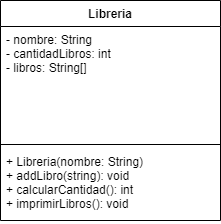

The diagram above was exported from draw.io. Its source (the exported page's mxGraphModel, read from the mxfile embedded in the PNG):
<mxGraphModel dx="869" dy="553" grid="1" gridSize="10" guides="1" tooltips="1" connect="1" arrows="1" fold="1" page="1" pageScale="1" pageWidth="827" pageHeight="1169" math="0" shadow="0">
  <root>
    <mxCell id="WIyWlLk6GJQsqaUBKTNV-0" />
    <mxCell id="WIyWlLk6GJQsqaUBKTNV-1" parent="WIyWlLk6GJQsqaUBKTNV-0" />
    <mxCell id="jkZxuLXmwd0QWod46Gpc-0" value="Libreria" style="swimlane;fontStyle=1;align=center;verticalAlign=top;childLayout=stackLayout;horizontal=1;startSize=26;horizontalStack=0;resizeParent=1;resizeParentMax=0;resizeLast=0;collapsible=1;marginBottom=0;" vertex="1" parent="WIyWlLk6GJQsqaUBKTNV-1">
      <mxGeometry x="310" y="130" width="220" height="220" as="geometry" />
    </mxCell>
    <mxCell id="jkZxuLXmwd0QWod46Gpc-1" value="- nombre: String&#10;- cantidadLibros: int&#10;- libros: String[]" style="text;strokeColor=none;fillColor=none;align=left;verticalAlign=top;spacingLeft=4;spacingRight=4;overflow=hidden;rotatable=0;points=[[0,0.5],[1,0.5]];portConstraint=eastwest;" vertex="1" parent="jkZxuLXmwd0QWod46Gpc-0">
      <mxGeometry y="26" width="220" height="114" as="geometry" />
    </mxCell>
    <mxCell id="jkZxuLXmwd0QWod46Gpc-2" value="" style="line;strokeWidth=1;fillColor=none;align=left;verticalAlign=middle;spacingTop=-1;spacingLeft=3;spacingRight=3;rotatable=0;labelPosition=right;points=[];portConstraint=eastwest;" vertex="1" parent="jkZxuLXmwd0QWod46Gpc-0">
      <mxGeometry y="140" width="220" height="8" as="geometry" />
    </mxCell>
    <mxCell id="jkZxuLXmwd0QWod46Gpc-3" value="+ Libreria(nombre: String) &#10;+ addLibro(string): void&#10;+ calcularCantidad(): int&#10;+ imprimirLibros(): void&#10;" style="text;strokeColor=none;fillColor=none;align=left;verticalAlign=top;spacingLeft=4;spacingRight=4;overflow=hidden;rotatable=0;points=[[0,0.5],[1,0.5]];portConstraint=eastwest;" vertex="1" parent="jkZxuLXmwd0QWod46Gpc-0">
      <mxGeometry y="148" width="220" height="72" as="geometry" />
    </mxCell>
  </root>
</mxGraphModel>